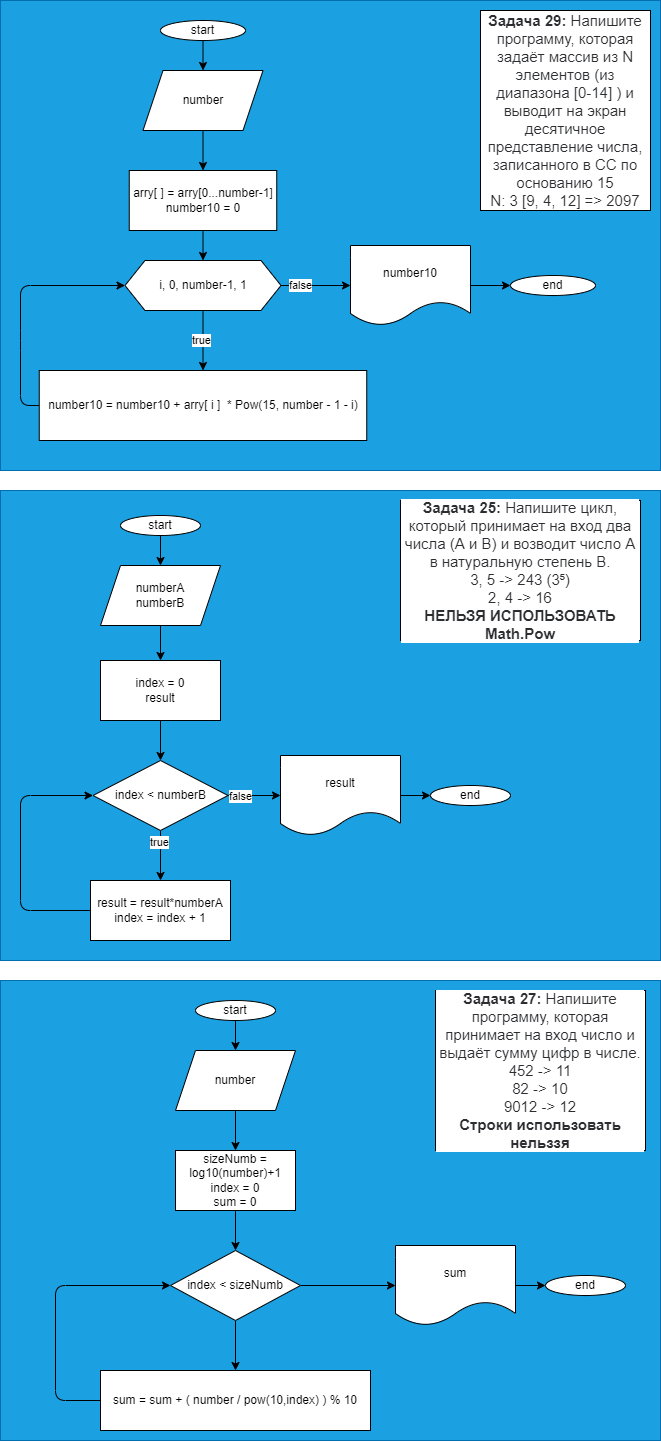

The diagram above was exported from draw.io. Its source (the exported page's mxGraphModel, read from the mxfile embedded in the PNG):
<mxGraphModel dx="788" dy="321" grid="1" gridSize="10" guides="1" tooltips="1" connect="1" arrows="1" fold="1" page="1" pageScale="1" pageWidth="827" pageHeight="1169" math="0" shadow="0">
  <root>
    <mxCell id="0" />
    <mxCell id="1" parent="0" />
    <mxCell id="55" value="" style="rounded=0;whiteSpace=wrap;html=1;fillColor=#1ba1e2;fontColor=#ffffff;strokeColor=#006EAF;" parent="1" vertex="1">
      <mxGeometry x="160" y="10" width="660" height="470" as="geometry" />
    </mxCell>
    <mxCell id="2" value="&lt;p style=&quot;box-sizing: border-box ; margin: 0px ; color: rgb(44 , 45 , 48) ; font-family: &amp;#34;roboto&amp;#34; , &amp;#34;san francisco&amp;#34; , &amp;#34;helvetica neue&amp;#34; , &amp;#34;helvetica&amp;#34; , &amp;#34;arial&amp;#34; ; font-size: 15px ; background-color: rgb(255 , 255 , 255)&quot;&gt;&lt;span style=&quot;box-sizing: border-box ; font-weight: 700&quot;&gt;Задача 29:&lt;/span&gt;&amp;nbsp;Напишите программу, которая задаёт массив из N элементов (из диапазона [0-14] ) и выводит на экран десятичное представление числа, записанного в СС по основанию 15&lt;/p&gt;&lt;p style=&quot;box-sizing: border-box ; margin: 0px ; color: rgb(44 , 45 , 48) ; font-family: &amp;#34;roboto&amp;#34; , &amp;#34;san francisco&amp;#34; , &amp;#34;helvetica neue&amp;#34; , &amp;#34;helvetica&amp;#34; , &amp;#34;arial&amp;#34; ; font-size: 15px ; background-color: rgb(255 , 255 , 255)&quot;&gt;N: 3 [9, 4, 12] =&amp;gt; 2097&lt;/p&gt;" style="rounded=0;whiteSpace=wrap;html=1;" parent="1" vertex="1">
      <mxGeometry x="640" y="20" width="170" height="200" as="geometry" />
    </mxCell>
    <mxCell id="3" value="" style="rounded=0;whiteSpace=wrap;html=1;fillColor=#1ba1e2;fontColor=#ffffff;strokeColor=#006EAF;" parent="1" vertex="1">
      <mxGeometry x="160" y="500" width="660" height="470" as="geometry" />
    </mxCell>
    <mxCell id="4" value="&lt;p style=&quot;box-sizing: border-box ; margin: 0px ; color: rgb(44 , 45 , 48) ; font-family: &amp;#34;roboto&amp;#34; , &amp;#34;san francisco&amp;#34; , &amp;#34;helvetica neue&amp;#34; , &amp;#34;helvetica&amp;#34; , &amp;#34;arial&amp;#34; ; font-size: 15px ; background-color: rgb(255 , 255 , 255)&quot;&gt;&lt;span style=&quot;box-sizing: border-box ; font-weight: 700&quot;&gt;Задача 25:&lt;/span&gt;&amp;nbsp;Напишите цикл, который принимает на вход два числа (A и B) и возводит число A в натуральную степень B.&lt;/p&gt;&lt;p style=&quot;box-sizing: border-box ; margin: 0px ; color: rgb(44 , 45 , 48) ; font-family: &amp;#34;roboto&amp;#34; , &amp;#34;san francisco&amp;#34; , &amp;#34;helvetica neue&amp;#34; , &amp;#34;helvetica&amp;#34; , &amp;#34;arial&amp;#34; ; font-size: 15px ; background-color: rgb(255 , 255 , 255)&quot;&gt;3, 5 -&amp;gt; 243 (3⁵)&lt;/p&gt;&lt;p style=&quot;box-sizing: border-box ; margin: 0px ; color: rgb(44 , 45 , 48) ; font-family: &amp;#34;roboto&amp;#34; , &amp;#34;san francisco&amp;#34; , &amp;#34;helvetica neue&amp;#34; , &amp;#34;helvetica&amp;#34; , &amp;#34;arial&amp;#34; ; font-size: 15px ; background-color: rgb(255 , 255 , 255)&quot;&gt;2, 4 -&amp;gt; 16&lt;/p&gt;&lt;p style=&quot;box-sizing: border-box ; margin: 0px ; color: rgb(44 , 45 , 48) ; font-family: &amp;#34;roboto&amp;#34; , &amp;#34;san francisco&amp;#34; , &amp;#34;helvetica neue&amp;#34; , &amp;#34;helvetica&amp;#34; , &amp;#34;arial&amp;#34; ; font-size: 15px ; background-color: rgb(255 , 255 , 255)&quot;&gt;&lt;span style=&quot;box-sizing: border-box ; font-weight: 700&quot;&gt;НЕЛЬЗЯ ИСПОЛЬЗОВАТЬ Math.Pow&lt;/span&gt;&lt;/p&gt;" style="rounded=0;whiteSpace=wrap;html=1;" parent="1" vertex="1">
      <mxGeometry x="560" y="510" width="240" height="140" as="geometry" />
    </mxCell>
    <mxCell id="5" style="edgeStyle=none;html=1;exitX=0.5;exitY=1;exitDx=0;exitDy=0;entryX=0.5;entryY=0;entryDx=0;entryDy=0;" parent="1" source="6" target="8" edge="1">
      <mxGeometry relative="1" as="geometry" />
    </mxCell>
    <mxCell id="6" value="start" style="ellipse;whiteSpace=wrap;html=1;" parent="1" vertex="1">
      <mxGeometry x="280" y="525" width="80" height="20" as="geometry" />
    </mxCell>
    <mxCell id="7" style="edgeStyle=none;html=1;exitX=0.5;exitY=1;exitDx=0;exitDy=0;entryX=0.5;entryY=0;entryDx=0;entryDy=0;" parent="1" source="8" target="10" edge="1">
      <mxGeometry relative="1" as="geometry" />
    </mxCell>
    <mxCell id="8" value="numberA&lt;br&gt;numberB" style="shape=parallelogram;perimeter=parallelogramPerimeter;whiteSpace=wrap;html=1;fixedSize=1;" parent="1" vertex="1">
      <mxGeometry x="260" y="575" width="120" height="60" as="geometry" />
    </mxCell>
    <mxCell id="9" style="edgeStyle=none;html=1;exitX=0.5;exitY=1;exitDx=0;exitDy=0;entryX=0.5;entryY=0;entryDx=0;entryDy=0;" parent="1" source="10" target="15" edge="1">
      <mxGeometry relative="1" as="geometry" />
    </mxCell>
    <mxCell id="10" value="index = 0&lt;br&gt;result" style="rounded=0;whiteSpace=wrap;html=1;" parent="1" vertex="1">
      <mxGeometry x="260" y="670" width="120" height="60" as="geometry" />
    </mxCell>
    <mxCell id="11" style="edgeStyle=none;html=1;exitX=0.5;exitY=1;exitDx=0;exitDy=0;entryX=0.5;entryY=0;entryDx=0;entryDy=0;" parent="1" source="15" target="17" edge="1">
      <mxGeometry relative="1" as="geometry" />
    </mxCell>
    <mxCell id="12" value="true" style="edgeLabel;html=1;align=center;verticalAlign=middle;resizable=0;points=[];" parent="11" vertex="1" connectable="0">
      <mxGeometry x="-0.52" y="-1" relative="1" as="geometry">
        <mxPoint as="offset" />
      </mxGeometry>
    </mxCell>
    <mxCell id="13" style="edgeStyle=none;html=1;exitX=1;exitY=0.5;exitDx=0;exitDy=0;entryX=0;entryY=0.5;entryDx=0;entryDy=0;" parent="1" source="15" target="19" edge="1">
      <mxGeometry relative="1" as="geometry" />
    </mxCell>
    <mxCell id="14" value="false" style="edgeLabel;html=1;align=center;verticalAlign=middle;resizable=0;points=[];" parent="13" vertex="1" connectable="0">
      <mxGeometry x="-0.5619" y="-1" relative="1" as="geometry">
        <mxPoint as="offset" />
      </mxGeometry>
    </mxCell>
    <mxCell id="15" value="index &amp;lt; numberB" style="rhombus;whiteSpace=wrap;html=1;" parent="1" vertex="1">
      <mxGeometry x="252.5" y="770" width="135" height="70" as="geometry" />
    </mxCell>
    <mxCell id="16" style="edgeStyle=none;html=1;exitX=0;exitY=0.5;exitDx=0;exitDy=0;entryX=0;entryY=0.5;entryDx=0;entryDy=0;" parent="1" source="17" target="15" edge="1">
      <mxGeometry relative="1" as="geometry">
        <Array as="points">
          <mxPoint x="180" y="920" />
          <mxPoint x="180" y="805" />
        </Array>
      </mxGeometry>
    </mxCell>
    <mxCell id="17" value="result = result*numberA&lt;br&gt;index = index + 1" style="rounded=0;whiteSpace=wrap;html=1;" parent="1" vertex="1">
      <mxGeometry x="250" y="890" width="140" height="60" as="geometry" />
    </mxCell>
    <mxCell id="18" style="edgeStyle=none;html=1;exitX=1;exitY=0.5;exitDx=0;exitDy=0;entryX=0;entryY=0.5;entryDx=0;entryDy=0;" parent="1" source="19" target="20" edge="1">
      <mxGeometry relative="1" as="geometry" />
    </mxCell>
    <mxCell id="19" value="result" style="shape=document;whiteSpace=wrap;html=1;boundedLbl=1;" parent="1" vertex="1">
      <mxGeometry x="440" y="765" width="120" height="80" as="geometry" />
    </mxCell>
    <mxCell id="20" value="end" style="ellipse;whiteSpace=wrap;html=1;" parent="1" vertex="1">
      <mxGeometry x="590" y="795" width="80" height="20" as="geometry" />
    </mxCell>
    <mxCell id="21" value="" style="rounded=0;whiteSpace=wrap;html=1;fillColor=#1ba1e2;fontColor=#ffffff;strokeColor=#006EAF;" parent="1" vertex="1">
      <mxGeometry x="160" y="990" width="660" height="460" as="geometry" />
    </mxCell>
    <mxCell id="22" value="&lt;p style=&quot;box-sizing: border-box ; margin: 0px ; color: rgb(44 , 45 , 48) ; font-family: &amp;#34;roboto&amp;#34; , &amp;#34;san francisco&amp;#34; , &amp;#34;helvetica neue&amp;#34; , &amp;#34;helvetica&amp;#34; , &amp;#34;arial&amp;#34; ; font-size: 15px ; background-color: rgb(255 , 255 , 255)&quot;&gt;&lt;span style=&quot;box-sizing: border-box ; font-weight: 700&quot;&gt;Задача 27:&lt;/span&gt;&amp;nbsp;Напишите программу, которая принимает на вход число и выдаёт сумму цифр в числе.&lt;/p&gt;&lt;p style=&quot;box-sizing: border-box ; margin: 0px ; color: rgb(44 , 45 , 48) ; font-family: &amp;#34;roboto&amp;#34; , &amp;#34;san francisco&amp;#34; , &amp;#34;helvetica neue&amp;#34; , &amp;#34;helvetica&amp;#34; , &amp;#34;arial&amp;#34; ; font-size: 15px ; background-color: rgb(255 , 255 , 255)&quot;&gt;452 -&amp;gt; 11&lt;/p&gt;&lt;p style=&quot;box-sizing: border-box ; margin: 0px ; color: rgb(44 , 45 , 48) ; font-family: &amp;#34;roboto&amp;#34; , &amp;#34;san francisco&amp;#34; , &amp;#34;helvetica neue&amp;#34; , &amp;#34;helvetica&amp;#34; , &amp;#34;arial&amp;#34; ; font-size: 15px ; background-color: rgb(255 , 255 , 255)&quot;&gt;82 -&amp;gt; 10&lt;/p&gt;&lt;p style=&quot;box-sizing: border-box ; margin: 0px ; color: rgb(44 , 45 , 48) ; font-family: &amp;#34;roboto&amp;#34; , &amp;#34;san francisco&amp;#34; , &amp;#34;helvetica neue&amp;#34; , &amp;#34;helvetica&amp;#34; , &amp;#34;arial&amp;#34; ; font-size: 15px ; background-color: rgb(255 , 255 , 255)&quot;&gt;9012 -&amp;gt; 12&lt;/p&gt;&lt;p style=&quot;box-sizing: border-box ; margin: 0px ; color: rgb(44 , 45 , 48) ; font-family: &amp;#34;roboto&amp;#34; , &amp;#34;san francisco&amp;#34; , &amp;#34;helvetica neue&amp;#34; , &amp;#34;helvetica&amp;#34; , &amp;#34;arial&amp;#34; ; font-size: 15px ; background-color: rgb(255 , 255 , 255)&quot;&gt;&lt;span style=&quot;box-sizing: border-box ; font-weight: 700&quot;&gt;Строки использовать нельззя&lt;/span&gt;&lt;/p&gt;" style="rounded=0;whiteSpace=wrap;html=1;" parent="1" vertex="1">
      <mxGeometry x="595" y="1000" width="210" height="160" as="geometry" />
    </mxCell>
    <mxCell id="23" style="edgeStyle=none;html=1;exitX=0.5;exitY=1;exitDx=0;exitDy=0;entryX=0.5;entryY=0;entryDx=0;entryDy=0;" parent="1" source="24" target="26" edge="1">
      <mxGeometry relative="1" as="geometry" />
    </mxCell>
    <mxCell id="24" value="start" style="ellipse;whiteSpace=wrap;html=1;" parent="1" vertex="1">
      <mxGeometry x="355" y="1010" width="80" height="20" as="geometry" />
    </mxCell>
    <mxCell id="25" style="edgeStyle=none;html=1;exitX=0.5;exitY=1;exitDx=0;exitDy=0;entryX=0.5;entryY=0;entryDx=0;entryDy=0;" parent="1" source="26" target="28" edge="1">
      <mxGeometry relative="1" as="geometry" />
    </mxCell>
    <mxCell id="26" value="number" style="shape=parallelogram;perimeter=parallelogramPerimeter;whiteSpace=wrap;html=1;fixedSize=1;" parent="1" vertex="1">
      <mxGeometry x="335" y="1060" width="120" height="60" as="geometry" />
    </mxCell>
    <mxCell id="27" style="edgeStyle=none;html=1;exitX=0.5;exitY=1;exitDx=0;exitDy=0;entryX=0.5;entryY=0;entryDx=0;entryDy=0;" parent="1" source="28" target="31" edge="1">
      <mxGeometry relative="1" as="geometry" />
    </mxCell>
    <mxCell id="28" value="sizeNumb = log10(number)+1&lt;br&gt;index = 0&lt;br&gt;sum = 0" style="rounded=0;whiteSpace=wrap;html=1;" parent="1" vertex="1">
      <mxGeometry x="335" y="1160" width="120" height="60" as="geometry" />
    </mxCell>
    <mxCell id="29" style="edgeStyle=none;html=1;exitX=0.5;exitY=1;exitDx=0;exitDy=0;entryX=0.5;entryY=0;entryDx=0;entryDy=0;" parent="1" source="31" target="33" edge="1">
      <mxGeometry relative="1" as="geometry" />
    </mxCell>
    <mxCell id="30" style="edgeStyle=none;html=1;entryX=0;entryY=0.5;entryDx=0;entryDy=0;" parent="1" source="31" target="35" edge="1">
      <mxGeometry relative="1" as="geometry" />
    </mxCell>
    <mxCell id="31" value="index &amp;lt; sizeNumb" style="rhombus;whiteSpace=wrap;html=1;" parent="1" vertex="1">
      <mxGeometry x="330" y="1260" width="130" height="70" as="geometry" />
    </mxCell>
    <mxCell id="32" style="edgeStyle=none;html=1;exitX=0;exitY=0.5;exitDx=0;exitDy=0;entryX=0;entryY=0.5;entryDx=0;entryDy=0;" parent="1" source="33" target="31" edge="1">
      <mxGeometry relative="1" as="geometry">
        <Array as="points">
          <mxPoint x="215" y="1410" />
          <mxPoint x="215" y="1295" />
        </Array>
      </mxGeometry>
    </mxCell>
    <mxCell id="33" value="sum = sum + ( number / pow(10,index) ) % 10" style="rounded=0;whiteSpace=wrap;html=1;" parent="1" vertex="1">
      <mxGeometry x="260" y="1380" width="270" height="60" as="geometry" />
    </mxCell>
    <mxCell id="34" style="edgeStyle=none;html=1;exitX=1;exitY=0.5;exitDx=0;exitDy=0;entryX=0;entryY=0.5;entryDx=0;entryDy=0;" parent="1" source="35" target="36" edge="1">
      <mxGeometry relative="1" as="geometry" />
    </mxCell>
    <mxCell id="35" value="sum" style="shape=document;whiteSpace=wrap;html=1;boundedLbl=1;" parent="1" vertex="1">
      <mxGeometry x="555" y="1255" width="120" height="80" as="geometry" />
    </mxCell>
    <mxCell id="36" value="end" style="ellipse;whiteSpace=wrap;html=1;" parent="1" vertex="1">
      <mxGeometry x="705" y="1285" width="80" height="20" as="geometry" />
    </mxCell>
    <mxCell id="39" style="edgeStyle=none;html=1;exitX=0.5;exitY=1;exitDx=0;exitDy=0;entryX=0.5;entryY=0;entryDx=0;entryDy=0;" parent="1" source="37" target="38" edge="1">
      <mxGeometry relative="1" as="geometry" />
    </mxCell>
    <mxCell id="37" value="start" style="ellipse;whiteSpace=wrap;html=1;" parent="1" vertex="1">
      <mxGeometry x="320" y="30" width="85" height="20" as="geometry" />
    </mxCell>
    <mxCell id="41" style="edgeStyle=none;html=1;exitX=0.5;exitY=1;exitDx=0;exitDy=0;entryX=0.5;entryY=0;entryDx=0;entryDy=0;" parent="1" source="38" target="40" edge="1">
      <mxGeometry relative="1" as="geometry" />
    </mxCell>
    <mxCell id="38" value="number" style="shape=parallelogram;perimeter=parallelogramPerimeter;whiteSpace=wrap;html=1;fixedSize=1;" parent="1" vertex="1">
      <mxGeometry x="302.5" y="80" width="120" height="60" as="geometry" />
    </mxCell>
    <mxCell id="44" style="edgeStyle=none;html=1;exitX=0.5;exitY=1;exitDx=0;exitDy=0;entryX=0.5;entryY=0;entryDx=0;entryDy=0;" parent="1" source="40" target="43" edge="1">
      <mxGeometry relative="1" as="geometry" />
    </mxCell>
    <mxCell id="40" value="arry[ ] = arry[0...number-1]&lt;br&gt;number10 = 0" style="rounded=0;whiteSpace=wrap;html=1;" parent="1" vertex="1">
      <mxGeometry x="288.75" y="180" width="147.5" height="60" as="geometry" />
    </mxCell>
    <mxCell id="46" style="edgeStyle=none;html=1;exitX=0.5;exitY=1;exitDx=0;exitDy=0;entryX=0.5;entryY=0;entryDx=0;entryDy=0;" parent="1" source="43" target="45" edge="1">
      <mxGeometry relative="1" as="geometry" />
    </mxCell>
    <mxCell id="52" value="true" style="edgeLabel;html=1;align=center;verticalAlign=middle;resizable=0;points=[];" parent="46" vertex="1" connectable="0">
      <mxGeometry x="-0.5778" y="-1" relative="1" as="geometry">
        <mxPoint x="-1" y="17" as="offset" />
      </mxGeometry>
    </mxCell>
    <mxCell id="50" style="edgeStyle=none;html=1;exitX=1;exitY=0.5;exitDx=0;exitDy=0;entryX=0;entryY=0.5;entryDx=0;entryDy=0;" parent="1" source="43" target="48" edge="1">
      <mxGeometry relative="1" as="geometry" />
    </mxCell>
    <mxCell id="51" value="false" style="edgeLabel;html=1;align=center;verticalAlign=middle;resizable=0;points=[];" parent="50" vertex="1" connectable="0">
      <mxGeometry x="-0.6211" y="2" relative="1" as="geometry">
        <mxPoint x="6" y="2" as="offset" />
      </mxGeometry>
    </mxCell>
    <mxCell id="43" value="i, 0, number-1, 1" style="shape=hexagon;perimeter=hexagonPerimeter2;whiteSpace=wrap;html=1;fixedSize=1;" parent="1" vertex="1">
      <mxGeometry x="284.5" y="270" width="156" height="50" as="geometry" />
    </mxCell>
    <mxCell id="47" style="edgeStyle=none;html=1;entryX=0;entryY=0.5;entryDx=0;entryDy=0;exitX=0;exitY=0.5;exitDx=0;exitDy=0;" parent="1" source="45" target="43" edge="1">
      <mxGeometry relative="1" as="geometry">
        <Array as="points">
          <mxPoint x="180" y="415" />
          <mxPoint x="180" y="350" />
          <mxPoint x="180" y="295" />
        </Array>
      </mxGeometry>
    </mxCell>
    <mxCell id="45" value="number10 = number10 + arry[ i ]&amp;nbsp; * Pow(15, number - 1 - i)" style="rounded=0;whiteSpace=wrap;html=1;" parent="1" vertex="1">
      <mxGeometry x="198.75" y="380" width="327.5" height="70" as="geometry" />
    </mxCell>
    <mxCell id="54" style="edgeStyle=none;html=1;exitX=1;exitY=0.5;exitDx=0;exitDy=0;entryX=0;entryY=0.5;entryDx=0;entryDy=0;" parent="1" source="48" target="53" edge="1">
      <mxGeometry relative="1" as="geometry" />
    </mxCell>
    <mxCell id="48" value="number10" style="shape=document;whiteSpace=wrap;html=1;boundedLbl=1;" parent="1" vertex="1">
      <mxGeometry x="510" y="255" width="120" height="80" as="geometry" />
    </mxCell>
    <mxCell id="53" value="end" style="ellipse;whiteSpace=wrap;html=1;" parent="1" vertex="1">
      <mxGeometry x="670" y="285" width="85" height="20" as="geometry" />
    </mxCell>
  </root>
</mxGraphModel>